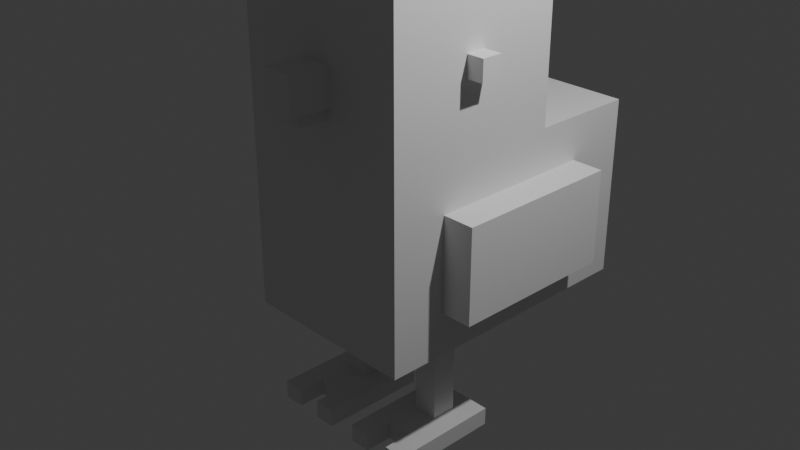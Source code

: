# Source: chicken1.blend  (saved by Blender 4.2.67; exported with 4.5.12 LTS)
import bpy
from mathutils import Matrix  # noqa: F401  (used for matrix-valued properties, if any)

bpy.ops.wm.read_factory_settings(use_empty=True)
scene = bpy.context.scene
scene.name = 'Scene'

# ---- collections
col_collection = bpy.data.collections.new('Collection'); scene.collection.children.link(col_collection)
col_nose = bpy.data.collections.new('nose'); scene.collection.children.link(col_nose)

# ---- materials (node trees are filled in below, after node groups)
mat_material = bpy.data.materials.new('Material')
mat_material.alpha_threshold = 0.0
mat_material.roughness = 0.5
mat_material.line_color = (0.0, 0.0, 0.0, 1.0)

# ---- material node trees
mat_material.use_nodes = True; mat_material.node_tree.nodes.clear()
_N = mat_material.node_tree.nodes; _L = mat_material.node_tree.links
n0 = _N.new('ShaderNodeOutputMaterial'); n0.name = 'Material Output'; n0.location = (300, 300)
n1 = _N.new('ShaderNodeBsdfPrincipled'); n1.name = 'Principled BSDF'; n1.location = (10, 300)
n1.inputs[3].default_value = 1.45
_L.new(n1.outputs[0], n0.inputs[0])
n0.is_active_output = True

# ---- world
world_world = bpy.data.worlds.new('World'); scene.world = world_world
world_world.use_nodes = True; world_world.node_tree.nodes.clear()
_N = world_world.node_tree.nodes; _L = world_world.node_tree.links
n0 = _N.new('ShaderNodeOutputWorld'); n0.name = 'World Output'; n0.location = (300, 300)
n1 = _N.new('ShaderNodeBackground'); n1.name = 'Background'; n1.location = (10, 300)
n1.inputs[0].default_value = (0.05088, 0.05088, 0.05088, 1.0)
_L.new(n1.outputs[0], n0.inputs[0])
n0.is_active_output = True
world_world.color = (0.05088, 0.05088, 0.05088)
world_world.sun_shadow_jitter_overblur = 0.0

# ---- cameras
cam_camera = bpy.data.cameras.new('Camera')
cam_camera.clip_end = 100.0
cam_camera.ortho_scale = 7.314

# ---- lights
light_light = bpy.data.lights.new('Light', 'POINT')
light_light.energy = 1000.0
light_light.shadow_soft_size = 0.1

# ---- meshes
me_cube = bpy.data.meshes.new('Cube')
me_cube.from_pydata([(1.0, 1.0, 1.0), (1.0, 1.0, -1.0), (1.0, -1.0, 1.0), (1.0, -1.0, -1.0), (-1.0, 1.0, 1.0), (-1.0, 1.0, -1.0), (-1.0, -1.0, 1.0), (-1.0, -1.0, -1.0), (1.0, -1.0, 2.858), (-1.0, -1.0, 2.858), (1.0, 1.0, 2.858), (-1.0, 1.0, 2.858), (1.0, 2.183, -1.0), (-1.0, 2.183, -1.0), (1.0, 2.183, 1.0), (-1.0, 2.183, 1.0)], [], [(4, 6, 9, 11), (3, 2, 6, 7), (7, 6, 4, 5), (5, 1, 3, 7), (1, 0, 2, 3), (0, 1, 12, 14), (10, 11, 9, 8), (2, 0, 10, 8), (0, 4, 11, 10), (6, 2, 8, 9), (13, 15, 14, 12), (5, 4, 15, 13), (1, 5, 13, 12), (4, 0, 14, 15)])
_uv = me_cube.uv_layers.new(name='UVMap')
_uv.uv.foreach_set('vector', [0.625, 0.25, 0.625, 0.0, 0.625, 0.0, 0.625, 0.25, 0.375, 0.75, 0.625, 0.75, 0.625, 1.0, 0.375, 1.0, 0.375, 0.0, 0.625, 0.0, 0.625, 0.25, 0.375, 0.25, 0.125, 0.5, 0.375, 0.5, 0.375, 0.75, 0.125, 0.75, 0.375, 0.5, 0.625, 0.5, 0.625, 0.75, 0.375, 0.75, 0.625, 0.5, 0.375, 0.5, 0.375, 0.5, 0.625, 0.5, 0.625, 0.5, 0.875, 0.5, 0.875, 0.75, 0.625, 0.75, 0.625, 0.75, 0.625, 0.5, 0.625, 0.5, 0.625, 0.75, 0.625, 0.5, 0.625, 0.25, 0.625, 0.25, 0.625, 0.5, 0.625, 1.0, 0.625, 0.75, 0.625, 0.75, 0.625, 1.0, 0.375, 0.25, 0.625, 0.25, 0.625, 0.5, 0.375, 0.5, 0.375, 0.25, 0.625, 0.25, 0.625, 0.25, 0.375, 0.25, 0.375, 0.5, 0.125, 0.5, 0.125, 0.5, 0.375, 0.5, 0.625, 0.25, 0.625, 0.5, 0.625, 0.5, 0.625, 0.25])
me_cube.materials.append(mat_material)
me_cube.use_mirror_vertex_groups = False
me_cube.update()
me_cube_002 = bpy.data.meshes.new('Cube.002')
me_cube_002.from_pydata([(-1.0, -0.5976, -1.0), (-1.0, -0.5976, 1.683), (-1.0, 0.735, -1.0), (-1.0, 0.735, 1.683), (1.0, -0.5976, -1.0), (1.0, -0.5976, 1.683), (1.0, 0.735, -1.0), (1.0, 0.735, 1.683), (-1.0, -1.717, -1.0), (-1.0, -1.717, 1.0), (1.0, -1.717, 1.0), (1.0, -1.717, -1.0), (-1.0, 1.78, 1.0), (-1.0, 1.78, -1.0), (1.0, 1.78, -1.0), (1.0, 1.78, 1.0), (0.7396, -1.121, 2.515), (-0.7396, -1.121, 2.515), (-0.7396, -1.949, 2.01), (0.7396, -1.949, 2.01), (0.7396, 0.5615, 2.762), (-0.7396, 0.5615, 2.762), (-0.7396, -0.4241, 2.762), (0.7396, -0.4241, 2.762), (-0.7396, 1.162, 2.497), (0.7396, 1.162, 2.497), (0.7396, 1.935, 1.992), (-0.7396, 1.935, 1.992)], [], [(0, 1, 3, 2), (7, 6, 14, 15), (6, 7, 5, 4), (2, 6, 4, 0), (11, 10, 9, 8), (4, 5, 10, 11), (1, 0, 8, 9), (0, 4, 11, 8), (13, 12, 15, 14), (6, 2, 13, 14), (2, 3, 12, 13), (16, 17, 18, 19), (1, 17, 16, 5), (9, 18, 17, 1), (10, 19, 18, 9), (5, 16, 19, 10), (20, 21, 22, 23), (3, 21, 20, 7), (1, 22, 21, 3), (5, 23, 22, 1), (7, 20, 23, 5), (24, 25, 26, 27), (7, 25, 24, 3), (15, 26, 25, 7), (12, 27, 26, 15), (3, 24, 27, 12)])
_uv = me_cube_002.uv_layers.new(name='UVMap')
_uv.uv.foreach_set('vector', [0.375, 0.0503, 0.625, 0.0503, 0.625, 0.2169, 0.375, 0.2169, 0.625, 0.5331, 0.375, 0.5331, 0.375, 0.5, 0.625, 0.5, 0.375, 0.5331, 0.625, 0.5331, 0.625, 0.6997, 0.375, 0.6997, 0.125, 0.5331, 0.375, 0.5331, 0.375, 0.6997, 0.125, 0.6997, 0.375, 0.75, 0.625, 0.75, 0.625, 1.0, 0.375, 1.0, 0.375, 0.6997, 0.625, 0.6997, 0.625, 0.75, 0.375, 0.75, 0.625, 0.0503, 0.375, 0.0503, 0.375, 0.0, 0.625, 0.0, 0.125, 0.6997, 0.375, 0.6997, 0.375, 0.75, 0.125, 0.75, 0.375, 0.25, 0.625, 0.25, 0.625, 0.5, 0.375, 0.5, 0.375, 0.5331, 0.125, 0.5331, 0.125, 0.5, 0.375, 0.5, 0.375, 0.2169, 0.625, 0.2169, 0.625, 0.25, 0.375, 0.25, 0.625, 0.6997, 0.875, 0.6997, 0.875, 0.75, 0.625, 0.75, 0.875, 0.6997, 0.875, 0.6997, 0.625, 0.6997, 0.625, 0.6997, 0.875, 0.75, 0.875, 0.75, 0.875, 0.6997, 0.875, 0.6997, 0.625, 0.75, 0.625, 0.75, 0.875, 0.75, 0.875, 0.75, 0.625, 0.6997, 0.625, 0.6997, 0.625, 0.75, 0.625, 0.75, 0.625, 0.5331, 0.875, 0.5331, 0.875, 0.6997, 0.625, 0.6997, 0.875, 0.5331, 0.875, 0.5331, 0.625, 0.5331, 0.625, 0.5331, 0.875, 0.6997, 0.875, 0.6997, 0.875, 0.5331, 0.875, 0.5331, 0.625, 0.6997, 0.625, 0.6997, 0.875, 0.6997, 0.875, 0.6997, 0.625, 0.5331, 0.625, 0.5331, 0.625, 0.6997, 0.625, 0.6997, 0.875, 0.5331, 0.625, 0.5331, 0.625, 0.5, 0.875, 0.5, 0.625, 0.5331, 0.625, 0.5331, 0.875, 0.5331, 0.875, 0.5331, 0.625, 0.5, 0.625, 0.5, 0.625, 0.5331, 0.625, 0.5331, 0.875, 0.5, 0.875, 0.5, 0.625, 0.5, 0.625, 0.5, 0.875, 0.5331, 0.875, 0.5331, 0.875, 0.5, 0.875, 0.5])
me_cube_002.update()
me_cube_004 = bpy.data.meshes.new('Cube.004')
me_cube_004.from_pydata([(-1.0, -1.0, -1.0), (-1.0, -1.0, 1.0), (-1.0, 1.0, -1.0), (-1.0, 1.0, 1.0), (1.0, -1.0, -1.0), (1.0, -1.0, 1.0), (1.0, 1.0, -1.0), (1.0, 1.0, 1.0)], [], [(0, 1, 3, 2), (2, 3, 7, 6), (6, 7, 5, 4), (4, 5, 1, 0), (2, 6, 4, 0), (7, 3, 1, 5)])
_uv = me_cube_004.uv_layers.new(name='UVMap')
_uv.uv.foreach_set('vector', [0.375, 0.0, 0.625, 0.0, 0.625, 0.25, 0.375, 0.25, 0.375, 0.25, 0.625, 0.25, 0.625, 0.5, 0.375, 0.5, 0.375, 0.5, 0.625, 0.5, 0.625, 0.75, 0.375, 0.75, 0.375, 0.75, 0.625, 0.75, 0.625, 1.0, 0.375, 1.0, 0.125, 0.5, 0.375, 0.5, 0.375, 0.75, 0.125, 0.75, 0.625, 0.5, 0.875, 0.5, 0.875, 0.75, 0.625, 0.75])
me_cube_004.update()
me_cube_005 = bpy.data.meshes.new('Cube.005')
me_cube_005.from_pydata([(-1.0, -1.0, -8.872), (-1.0, -1.0, 1.0), (-1.0, 1.0, -8.872), (-1.0, 1.0, 1.0), (1.0, -1.0, -8.872), (1.0, -1.0, 1.0), (1.0, 1.0, -8.872), (1.0, 1.0, 1.0), (-1.0, 1.0, -10.46), (-1.0, -1.0, -10.46), (1.0, 1.0, -10.46), (1.0, -1.0, -10.46), (-1.0, 1.0, -8.872), (-1.0, -1.0, -8.872), (1.0, -1.0, -8.872), (1.0, 1.0, -8.872), (-1.0, 1.0, -10.46), (-1.0, -1.0, -10.46), (1.0, -1.0, -10.46), (1.0, 1.0, -10.46), (2.724, -1.0, -8.872), (2.724, 1.0, -8.872), (2.724, -1.0, -10.46), (2.724, 1.0, -10.46), (-2.691, 1.0, -8.872), (-2.691, -1.0, -8.872), (-2.691, 1.0, -10.46), (-2.691, -1.0, -10.46), (-1.0, -3.725, -8.872), (1.0, -3.725, -8.872), (-1.0, -3.725, -10.46), (1.0, -3.725, -10.46), (-1.0, -5.953, -10.46), (-1.0, -5.953, -8.872), (1.0, -5.953, -8.872), (1.0, -5.953, -10.46), (2.724, -5.953, -8.872), (2.724, -5.953, -10.46), (-2.691, -5.953, -10.46), (-2.691, -5.953, -8.872), (1.0, 2.787, -8.872), (-1.0, 2.787, -8.872), (1.0, 2.787, -10.46), (-1.0, 2.787, -10.46), (-1.0, 2.787, -8.872), (-1.0, 2.787, -10.46), (1.0, 2.787, -10.46), (1.0, 2.787, -8.872), (2.724, 2.787, -10.46), (2.724, 2.787, -8.872), (-2.691, 2.787, -8.872), (-2.691, 2.787, -10.46)], [], [(0, 1, 3, 2), (2, 3, 7, 6), (6, 7, 5, 4), (4, 5, 1, 0), (4, 11, 18, 14), (7, 3, 1, 5), (8, 10, 11, 9), (0, 2, 12, 13), (20, 14, 34, 36), (8, 16, 45, 43), (26, 24, 50, 51), (21, 23, 48, 49), (6, 4, 14, 15), (6, 15, 47, 40), (11, 10, 19, 18), (8, 9, 17, 16), (24, 12, 44, 50), (9, 0, 13, 17), (21, 20, 22, 23), (18, 19, 23, 22), (15, 14, 20, 21), (14, 18, 35, 34), (25, 24, 26, 27), (16, 17, 27, 26), (13, 12, 24, 25), (9, 11, 31, 30), (29, 28, 30, 31), (34, 35, 37, 36), (32, 33, 39, 38), (27, 17, 32, 38), (25, 27, 38, 39), (4, 0, 28, 29), (13, 25, 39, 33), (0, 9, 30, 28), (22, 20, 36, 37), (11, 4, 29, 31), (17, 13, 33, 32), (18, 22, 37, 35), (41, 40, 42, 43), (44, 45, 51, 50), (46, 47, 49, 48), (41, 43, 45, 44), (42, 40, 47, 46), (15, 21, 49, 47), (10, 8, 43, 42), (19, 10, 42, 46), (23, 19, 46, 48), (16, 26, 51, 45), (2, 6, 40, 41), (12, 2, 41, 44)])
_uv = me_cube_005.uv_layers.new(name='UVMap')
_uv.uv.foreach_set('vector', [0.375, 0.0, 0.625, 0.0, 0.625, 0.25, 0.375, 0.25, 0.375, 0.25, 0.625, 0.25, 0.625, 0.5, 0.375, 0.5, 0.375, 0.5, 0.625, 0.5, 0.625, 0.75, 0.375, 0.75, 0.375, 0.75, 0.625, 0.75, 0.625, 1.0, 0.375, 1.0, 0.375, 0.75, 0.375, 0.75, 0.375, 0.75, 0.375, 0.75, 0.625, 0.5, 0.875, 0.5, 0.875, 0.75, 0.625, 0.75, 0.125, 0.5, 0.375, 0.5, 0.375, 0.75, 0.125, 0.75, 0.375, 0.0, 0.375, 0.25, 0.375, 0.25, 0.375, 0.0, 0.375, 0.75, 0.375, 0.75, 0.375, 0.75, 0.375, 0.75, 0.125, 0.5, 0.125, 0.5, 0.125, 0.5, 0.125, 0.5, 0.375, 0.25, 0.375, 0.25, 0.375, 0.25, 0.375, 0.25, 0.375, 0.5, 0.375, 0.5, 0.375, 0.5, 0.375, 0.5, 0.375, 0.5, 0.375, 0.75, 0.375, 0.75, 0.375, 0.5, 0.375, 0.5, 0.375, 0.5, 0.375, 0.5, 0.375, 0.5, 0.375, 0.75, 0.375, 0.5, 0.375, 0.5, 0.375, 0.75, 0.125, 0.5, 0.125, 0.75, 0.125, 0.75, 0.125, 0.5, 0.375, 0.25, 0.375, 0.25, 0.375, 0.25, 0.375, 0.25, 0.375, 1.0, 0.375, 1.0, 0.375, 1.0, 0.375, 1.0, 0.375, 0.5, 0.375, 0.75, 0.375, 0.75, 0.375, 0.5, 0.375, 0.75, 0.375, 0.5, 0.375, 0.5, 0.375, 0.75, 0.375, 0.5, 0.375, 0.75, 0.375, 0.75, 0.375, 0.5, 0.375, 0.75, 0.375, 0.75, 0.375, 0.75, 0.375, 0.75, 0.375, 0.0, 0.375, 0.25, 0.375, 0.25, 0.375, 0.0, 0.125, 0.5, 0.125, 0.75, 0.125, 0.75, 0.125, 0.5, 0.375, 0.0, 0.375, 0.25, 0.375, 0.25, 0.375, 0.0, 0.125, 0.75, 0.375, 0.75, 0.375, 0.75, 0.125, 0.75, 0.375, 0.75, 0.375, 1.0, 0.375, 1.0, 0.375, 0.75, 0.375, 0.75, 0.375, 0.75, 0.375, 0.75, 0.375, 0.75, 0.375, 1.0, 0.375, 1.0, 0.375, 1.0, 0.375, 1.0, 0.125, 0.75, 0.125, 0.75, 0.125, 0.75, 0.125, 0.75, 0.375, 0.0, 0.375, 0.0, 0.375, 0.0, 0.375, 0.0, 0.375, 0.75, 0.375, 1.0, 0.375, 1.0, 0.375, 0.75, 0.375, 0.0, 0.375, 0.0, 0.375, 0.0, 0.375, 0.0, 0.375, 1.0, 0.375, 1.0, 0.375, 1.0, 0.375, 1.0, 0.375, 0.75, 0.375, 0.75, 0.375, 0.75, 0.375, 0.75, 0.375, 0.75, 0.375, 0.75, 0.375, 0.75, 0.375, 0.75, 0.375, 1.0, 0.375, 1.0, 0.375, 1.0, 0.375, 1.0, 0.375, 0.75, 0.375, 0.75, 0.375, 0.75, 0.375, 0.75, 0.375, 0.25, 0.375, 0.5, 0.375, 0.5, 0.375, 0.25, 0.375, 0.25, 0.375, 0.25, 0.375, 0.25, 0.375, 0.25, 0.375, 0.5, 0.375, 0.5, 0.375, 0.5, 0.375, 0.5, 0.375, 0.25, 0.375, 0.25, 0.375, 0.25, 0.375, 0.25, 0.375, 0.5, 0.375, 0.5, 0.375, 0.5, 0.375, 0.5, 0.375, 0.5, 0.375, 0.5, 0.375, 0.5, 0.375, 0.5, 0.375, 0.5, 0.125, 0.5, 0.125, 0.5, 0.375, 0.5, 0.375, 0.5, 0.375, 0.5, 0.375, 0.5, 0.375, 0.5, 0.375, 0.5, 0.375, 0.5, 0.375, 0.5, 0.375, 0.5, 0.125, 0.5, 0.125, 0.5, 0.125, 0.5, 0.125, 0.5, 0.375, 0.25, 0.375, 0.5, 0.375, 0.5, 0.375, 0.25, 0.375, 0.25, 0.375, 0.25, 0.375, 0.25, 0.375, 0.25])
me_cube_005.update()
me_cube_006 = bpy.data.meshes.new('Cube.006')
me_cube_006.from_pydata([(-1.0, -1.0, -1.0), (-1.0, -1.0, 1.0), (-1.0, 1.0, -1.0), (-1.0, 1.0, 1.0), (1.0, -1.0, -1.0), (1.0, -1.0, 1.0), (1.0, 1.0, -1.0), (1.0, 1.0, 1.0)], [], [(0, 1, 3, 2), (2, 3, 7, 6), (6, 7, 5, 4), (4, 5, 1, 0), (2, 6, 4, 0), (7, 3, 1, 5)])
_uv = me_cube_006.uv_layers.new(name='UVMap')
_uv.uv.foreach_set('vector', [0.375, 0.0, 0.625, 0.0, 0.625, 0.25, 0.375, 0.25, 0.375, 0.25, 0.625, 0.25, 0.625, 0.5, 0.375, 0.5, 0.375, 0.5, 0.625, 0.5, 0.625, 0.75, 0.375, 0.75, 0.375, 0.75, 0.625, 0.75, 0.625, 1.0, 0.375, 1.0, 0.125, 0.5, 0.375, 0.5, 0.375, 0.75, 0.125, 0.75, 0.625, 0.5, 0.875, 0.5, 0.875, 0.75, 0.625, 0.75])
me_cube_006.update()
me_cube_001 = bpy.data.meshes.new('Cube.001')
me_cube_001.from_pydata([(-1.0, -1.0, -1.0), (-1.0, -1.0, 1.0), (-1.0, 1.0, -1.0), (-1.0, 1.0, 1.0), (1.0, -1.0, -1.0), (1.0, -1.0, 1.0), (1.0, 1.0, -1.0), (1.0, 1.0, 1.0)], [], [(0, 1, 3, 2), (2, 3, 7, 6), (6, 7, 5, 4), (4, 5, 1, 0), (2, 6, 4, 0), (7, 3, 1, 5)])
_uv = me_cube_001.uv_layers.new(name='UVMap')
_uv.uv.foreach_set('vector', [0.375, 0.0, 0.625, 0.0, 0.625, 0.25, 0.375, 0.25, 0.375, 0.25, 0.625, 0.25, 0.625, 0.5, 0.375, 0.5, 0.375, 0.5, 0.625, 0.5, 0.625, 0.75, 0.375, 0.75, 0.375, 0.75, 0.625, 0.75, 0.625, 1.0, 0.375, 1.0, 0.125, 0.5, 0.375, 0.5, 0.375, 0.75, 0.125, 0.75, 0.625, 0.5, 0.875, 0.5, 0.875, 0.75, 0.625, 0.75])
me_cube_001.update()
me_cube_003 = bpy.data.meshes.new('Cube.003')
me_cube_003.from_pydata([(-1.0, -1.0, -1.0), (-1.0, -1.0, 1.0), (-1.0, 1.0, -1.0), (-1.0, 1.0, 1.0), (1.0, -1.0, -1.0), (1.0, -1.0, 1.0), (1.0, 1.0, -1.0), (1.0, 1.0, 1.0)], [], [(0, 1, 3, 2), (2, 3, 7, 6), (6, 7, 5, 4), (4, 5, 1, 0), (2, 6, 4, 0), (7, 3, 1, 5)])
_uv = me_cube_003.uv_layers.new(name='UVMap')
_uv.uv.foreach_set('vector', [0.375, 0.0, 0.625, 0.0, 0.625, 0.25, 0.375, 0.25, 0.375, 0.25, 0.625, 0.25, 0.625, 0.5, 0.375, 0.5, 0.375, 0.5, 0.625, 0.5, 0.625, 0.75, 0.375, 0.75, 0.375, 0.75, 0.625, 0.75, 0.625, 1.0, 0.375, 1.0, 0.125, 0.5, 0.375, 0.5, 0.375, 0.75, 0.125, 0.75, 0.625, 0.5, 0.875, 0.5, 0.875, 0.75, 0.625, 0.75])
me_cube_003.update()

# ---- objects
ob_cube = bpy.data.objects.new('Cube', me_cube)
ob_light = bpy.data.objects.new('Light', light_light)
ob_camera = bpy.data.objects.new('Camera', cam_camera)
ob_cube_002 = bpy.data.objects.new('Cube.002', me_cube_002)
ob_cube_004 = bpy.data.objects.new('Cube.004', me_cube_004)
ob_cube_005 = bpy.data.objects.new('Cube.005', me_cube_005)
ob_cube_006 = bpy.data.objects.new('Cube.006', me_cube_006)
ob_cube_001 = bpy.data.objects.new('Cube.001', me_cube_001)
ob_cube_003 = bpy.data.objects.new('Cube.003', me_cube_003)

# ---- transforms, parenting, visibility, modifiers, constraints
ob_cube.location = (0.0, 0.0, 0.0)
ob_cube.lock_rotations_4d = False
ob_cube.empty_display_type = 'ARROWS'
ob_cube.lineart.crease_threshold = 0.0
ob_light.location = (4.076, 1.005, 5.904)
ob_light.rotation_euler = (0.6503, 0.05522, 1.866)
ob_light.lock_rotations_4d = False
ob_light.empty_display_type = 'ARROWS'
ob_light.color = (0.0, 0.0, 0.0, 0.0)
ob_light.lineart.crease_threshold = 0.0
ob_camera.location = (7.359, -6.926, 4.958)
ob_camera.rotation_euler = (1.109, 0.0, 0.8149)
ob_camera.lock_rotations_4d = False
ob_camera.empty_display_type = 'ARROWS'
ob_camera.color = (0.0, 0.0, 0.0, 0.0)
ob_camera.display_type = 'WIRE'
ob_camera.lineart.crease_threshold = 0.0
ob_cube_002.location = (0.0, -0.06326, 2.941)
ob_cube_002.scale = (0.2309, 0.4529, 0.2703)
ob_cube_004.location = (1.079, -0.01575, 1.88)
ob_cube_004.scale = (0.1141, 0.1141, 0.1141)
_m = ob_cube_004.modifiers.new('Mirror', 'MIRROR')
_m.mirror_object = ob_cube
ob_cube_005.location = (0.5434, 0.0, -0.9179)
ob_cube_005.scale = (0.1397, 0.1397, 0.1269)
_m = ob_cube_005.modifiers.new('Mirror', 'MIRROR')
_m.mirror_object = ob_cube
ob_cube_006.location = (0.7434, 0.556, 0.0)
ob_cube_006.scale = (0.6099, 0.935, 0.519)
_m = ob_cube_006.modifiers.new('Mirror', 'MIRROR')
_m.mirror_object = ob_cube
ob_cube_001.location = (0.0, -1.117, 1.694)
ob_cube_001.scale = (0.1753, 0.3439, 0.2052)
ob_cube_003.location = (0.0, -1.097, 1.45)
ob_cube_003.scale = (0.1223, 0.2398, 0.0869)

# ---- collection membership
col_collection.objects.link(ob_cube)
col_collection.objects.link(ob_light)
col_collection.objects.link(ob_camera)
col_collection.objects.link(ob_cube_002)
col_collection.objects.link(ob_cube_004)
col_collection.objects.link(ob_cube_005)
col_collection.objects.link(ob_cube_006)
col_nose.objects.link(ob_cube_001)
col_nose.objects.link(ob_cube_003)

# ---- scene / render settings (as saved in the file)
scene.camera = ob_camera
scene.frame_start = 1; scene.frame_end = 250; scene.frame_set(1)
scene.render.engine = 'CYCLES'
scene.render.image_settings.file_format = 'TIFF'
scene.render.image_settings.color_depth = '16'
scene.render.resolution_x = 2560
scene.render.resolution_y = 1440
scene.cycles.samples = 256
scene.cycles.max_bounces = 6
scene.cycles.diffuse_bounces = 3
scene.cycles.glossy_bounces = 3
scene.cycles.transmission_bounces = 4
scene.cycles.transparent_max_bounces = 4
bpy.context.view_layer.update()
